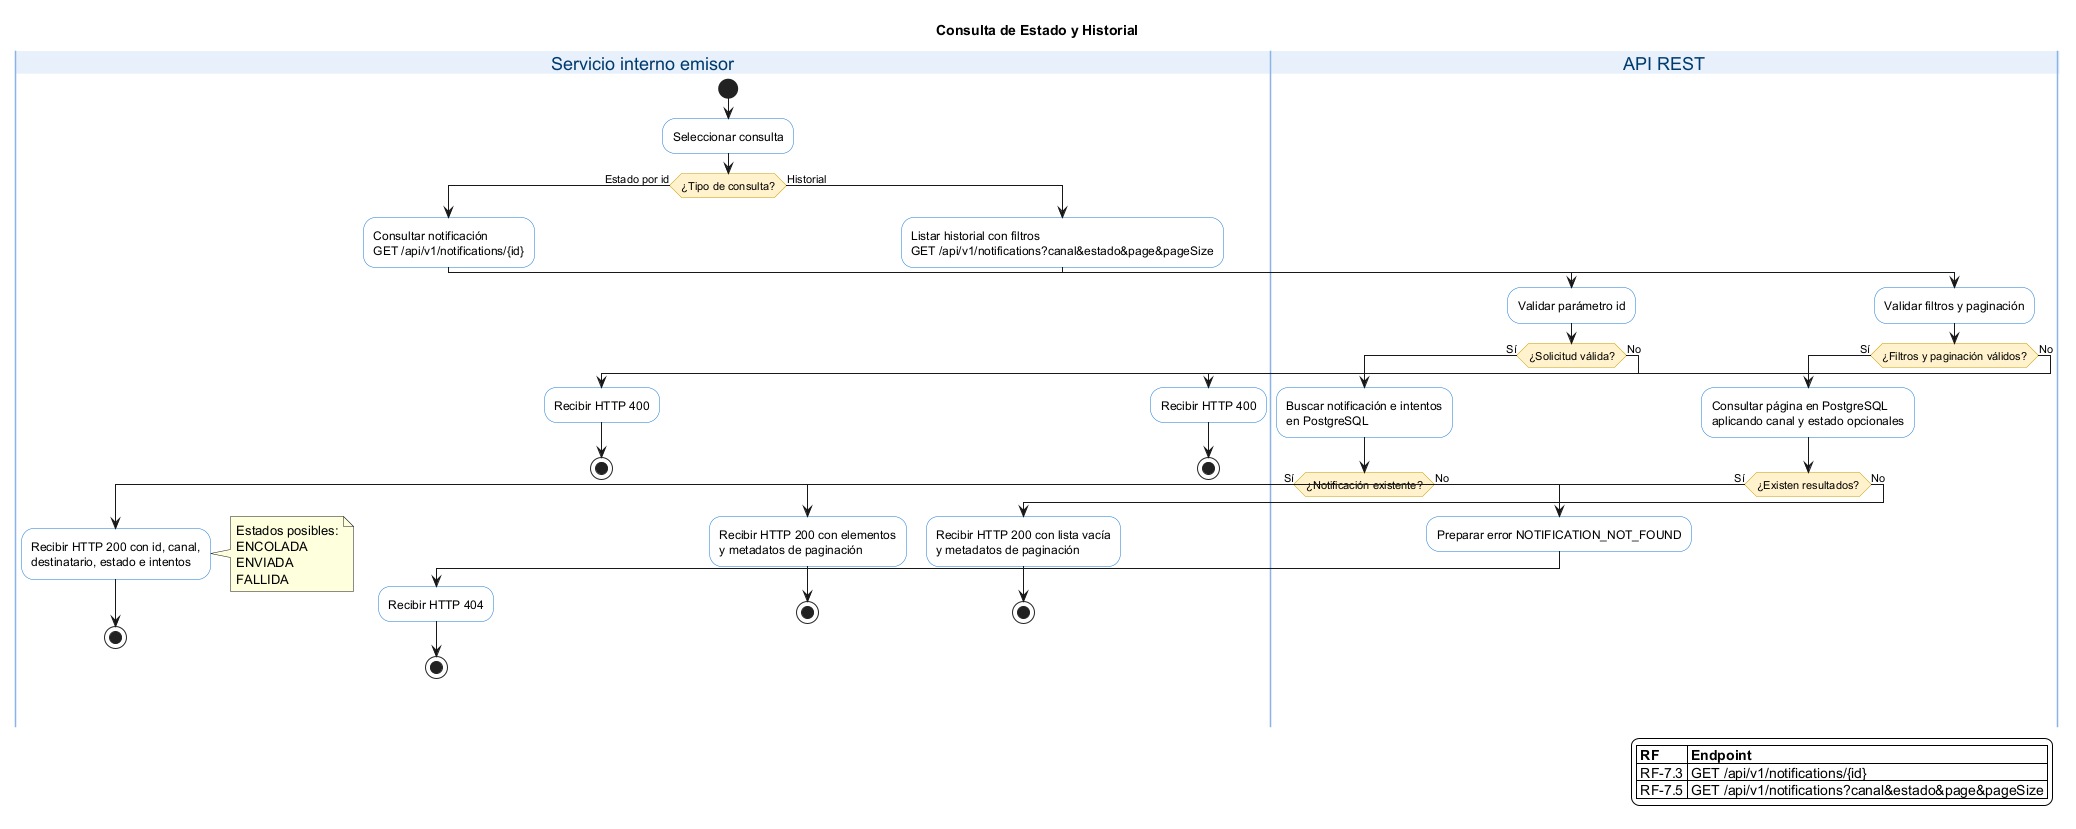

The diagram above was rendered by PlantUML. Its source (embedded in the PNG):
@startuml notificaciones-03-bp-consulta-historial

title Consulta de Estado y Historial

skinparam backgroundColor white
skinparam shadowing false
skinparam activity {
    BackgroundColor white
    BorderColor #1676D2
    FontColor #000000
    DiamondBackgroundColor #FFF2CC
    DiamondBorderColor #C99A00
    StartColor #222222
    EndColor #222222
    BarColor #1676D2
}
skinparam swimlane {
    BorderColor #8AB4E8
    TitleBackgroundColor #E8F1FB
    TitleFontColor #003B70
}

|Servicio interno emisor|
start
:Seleccionar consulta;

if (¿Tipo de consulta?) then (Estado por id)
    :Consultar notificación\nGET /api/v1/notifications/{id};
    |API REST|
    :Validar parámetro id;
    if (¿Solicitud válida?) then (Sí)
        :Buscar notificación e intentos\nen PostgreSQL;
        if (¿Notificación existente?) then (Sí)
            |Servicio interno emisor|
            :Recibir HTTP 200 con id, canal,\ndestinatario, estado e intentos;
            note right
              Estados posibles:
              ENCOLADA
              ENVIADA
              FALLIDA
            end note
            stop
        else (No)
            |API REST|
            :Preparar error NOTIFICATION_NOT_FOUND;
            |Servicio interno emisor|
            :Recibir HTTP 404;
            stop
        endif
    else (No)
        |Servicio interno emisor|
        :Recibir HTTP 400;
        stop
    endif

else (Historial)
    :Listar historial con filtros\nGET /api/v1/notifications?canal&estado&page&pageSize;
    |API REST|
    :Validar filtros y paginación;
    if (¿Filtros y paginación válidos?) then (Sí)
        :Consultar página en PostgreSQL\naplicando canal y estado opcionales;
        if (¿Existen resultados?) then (Sí)
            |Servicio interno emisor|
            :Recibir HTTP 200 con elementos\ny metadatos de paginación;
            stop
        else (No)
            |Servicio interno emisor|
            :Recibir HTTP 200 con lista vacía\ny metadatos de paginación;
            stop
        endif
    else (No)
        |Servicio interno emisor|
        :Recibir HTTP 400;
        stop
    endif
endif

legend right
|= RF |= Endpoint |
| RF-7.3 | GET /api/v1/notifications/{id} |
| RF-7.5 | GET /api/v1/notifications?canal&estado&page&pageSize |
endlegend

@enduml